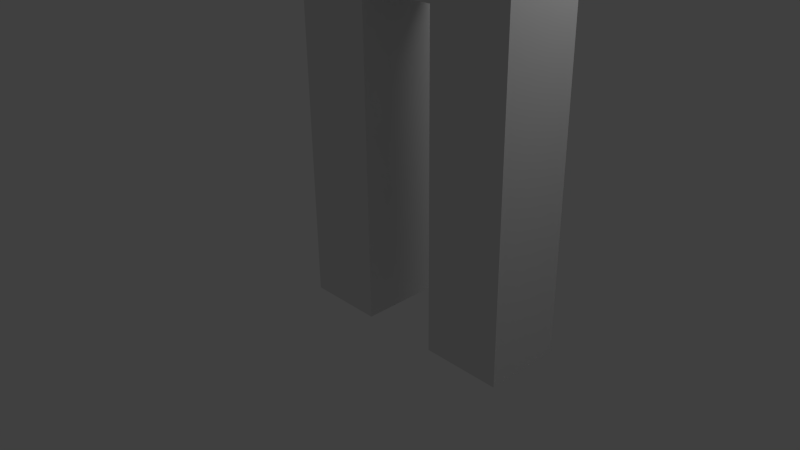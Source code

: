 # Source: simple_guy.blend  (saved by Blender 2.64.2; exported with 4.5.12 LTS)
import bpy
from mathutils import Matrix  # noqa: F401  (used for matrix-valued properties, if any)

bpy.ops.wm.read_factory_settings(use_empty=True)
scene = bpy.context.scene
scene.name = 'Scene'

# ---- collections
col_collection_1 = bpy.data.collections.new('Collection 1'); scene.collection.children.link(col_collection_1)

# ---- materials (node trees are filled in below, after node groups)
mat_material = bpy.data.materials.new('Material')
mat_material.alpha_threshold = 0.0
mat_material.use_transparent_shadow = False
mat_material.roughness = 0.5
mat_material.line_color = (0.0, 0.0, 0.0, 1.0)

# ---- material node trees

# ---- world
world_world = bpy.data.worlds.new('World'); scene.world = world_world
world_world.color = (0.05088, 0.05088, 0.05088)
world_world.use_sun_shadow = False
world_world.sun_shadow_jitter_overblur = 0.0
world_world.cycles.sampling_method = 'MANUAL'
world_world.cycles.sample_map_resolution = 256

# ---- cameras
cam_camera = bpy.data.cameras.new('Camera')
cam_camera.clip_end = 100.0
cam_camera.lens = 35.0
cam_camera.sensor_width = 32.0
cam_camera.sensor_height = 18.0
cam_camera.ortho_scale = 7.314
cam_camera.dof.focus_distance = 0.0
cam_camera.dof.aperture_fstop = 128.0

# ---- lights
light_lamp = bpy.data.lights.new('Lamp', 'POINT')
light_lamp.transmission_factor = 0.0
light_lamp.cutoff_distance = 30.0
light_lamp.energy = 100.0
light_lamp.shadow_buffer_clip_start = 1.001
light_lamp.shadow_soft_size = 1.0
light_lamp.shadow_maximum_resolution = 0.006
light_lamp.use_absolute_resolution = True
light_lamp.cycles.use_multiple_importance_sampling = False

# ---- meshes
me_cube = bpy.data.meshes.new('Cube')
me_cube.from_pydata([(0.5, 0.5, -0.5), (0.5, -0.5, -0.5), (-0.5, -0.5, -0.5), (-0.5, 0.5, -0.5), (0.5, 0.5, 0.5), (0.5, -0.5, 0.5), (-0.5, -0.5, 0.5), (-0.5, 0.5, 0.5), (0.5, 0.5, 1.5), (0.5, -0.5, 1.5), (-0.5, -0.5, 1.5), (-0.5, 0.5, 1.5), (0.5, 0.5, 2.5), (0.5, -0.5, 2.5), (-0.5, -0.5, 2.5), (-0.5, 0.5, 2.5), (0.5, 0.5, 3.5), (0.5, -0.5, 3.5), (-0.5, -0.5, 3.5), (-0.5, 0.5, 3.5), (0.5, 0.5, 4.5), (0.5, -0.5, 4.5), (-0.5, -0.5, 4.5), (-0.5, 0.5, 4.5), (1.5, 0.5, 3.5), (1.5, -0.5, 3.5), (1.5, 0.5, 4.5), (1.5, -0.5, 4.5), (2.5, 0.5, 3.5), (2.5, -0.5, 3.5), (2.5, 0.5, 4.5), (2.5, -0.5, 4.5), (1.5, 0.5, 2.5), (1.5, -0.5, 2.5), (2.5, 0.5, 2.5), (2.5, -0.5, 2.5), (1.5, 0.5, 1.5), (1.5, -0.5, 1.5), (2.5, 0.5, 1.5), (2.5, -0.5, 1.5), (1.5, 0.5, 0.5), (1.5, -0.5, 0.5), (2.5, 0.5, 0.5), (2.5, -0.5, 0.5), (1.5, 0.5, -0.5), (1.5, -0.5, -0.5), (2.5, 0.5, -0.5), (2.5, -0.5, -0.5), (0.5, 0.5, 5.5), (0.5, -0.5, 5.5), (1.5, 0.5, 5.5), (1.5, -0.5, 5.5), (0.5, 0.5, 6.5), (0.5, -0.5, 6.5), (1.5, 0.5, 6.5), (1.5, -0.5, 6.5), (0.5, 0.5, 7.5), (0.5, -0.5, 7.5), (1.5, 0.5, 7.5), (1.5, -0.5, 7.5), (0.5, 0.5, 8.5), (0.5, -0.5, 8.5), (1.5, 0.5, 8.5), (1.5, -0.5, 8.5), (0.5, 0.5, 9.5), (0.5, -0.5, 9.5), (1.5, 0.5, 9.5), (1.5, -0.5, 9.5), (2.5, 0.5, 7.5), (2.5, -0.5, 7.5), (2.5, 0.5, 8.5), (2.5, -0.5, 8.5), (3.5, 0.5, 7.5), (3.5, -0.5, 7.5), (3.5, 0.5, 8.5), (3.5, -0.5, 8.5), (4.5, 0.5, 7.5), (4.5, -0.5, 7.5), (4.5, 0.5, 8.5), (4.5, -0.5, 8.5), (-0.5, 0.5, 7.5), (-0.5, -0.5, 7.5), (-0.5, 0.5, 8.5), (-0.5, -0.5, 8.5), (-1.5, 0.5, 7.5), (-1.5, -0.5, 7.5), (-1.5, 0.5, 8.5), (-1.5, -0.5, 8.5), (-2.5, 0.5, 7.5), (-2.5, -0.5, 7.5), (-2.5, 0.5, 8.5), (-2.5, -0.5, 8.5), (1.019, -1.325e-06, 8.97), (2.112, -0.7942, 9.805), (0.6013, -1.285, 9.805), (-0.3323, -1.325e-06, 9.805), (0.6013, 1.285, 9.805), (2.112, 0.7942, 9.805), (1.436, -1.285, 11.16), (-0.07429, -0.7942, 11.16), (-0.07429, 0.7942, 11.16), (1.436, 1.285, 11.16), (2.37, -1.325e-06, 11.16), (1.019, -1.325e-06, 11.99), (1.661, -0.4668, 9.196), (1.416, -1.222, 9.687), (0.7734, -0.7553, 9.196), (1.661, 0.4668, 9.196), (2.304, -1.325e-06, 9.687), (-0.02079, -0.7553, 9.687), (0.2246, -1.325e-06, 9.196), (-0.02079, 0.7553, 9.687), (0.7734, 0.7553, 9.196), (1.416, 1.222, 9.687), (2.455, 0.4668, 10.48), (2.455, -0.4668, 10.48), (1.907, -1.222, 10.48), (1.019, -1.511, 10.48), (0.1309, -1.222, 10.48), (-0.4179, -0.4668, 10.48), (-0.4179, 0.4668, 10.48), (0.1309, 1.222, 10.48), (1.019, 1.511, 10.48), (1.907, 1.222, 10.48), (2.058, -0.7553, 11.27), (0.6217, -1.222, 11.27), (-0.2662, -1.325e-06, 11.27), (0.6217, 1.222, 11.27), (2.058, 0.7553, 11.27), (1.813, -1.325e-06, 11.77), (1.264, -0.7553, 11.77), (0.3763, -0.4668, 11.77), (0.3763, 0.4668, 11.77), (1.264, 0.7553, 11.77)], [], [(0, 1, 2, 3), (10, 11, 7, 6), (0, 4, 5, 1), (1, 5, 6, 2), (2, 6, 7, 3), (4, 0, 3, 7), (13, 14, 10, 9), (8, 9, 5, 4), (4, 7, 11, 8), (9, 10, 6, 5), (17, 18, 14, 13), (14, 15, 11, 10), (12, 13, 9, 8), (8, 11, 15, 12), (16, 19, 23, 20), (18, 19, 15, 14), (16, 17, 13, 12), (12, 15, 19, 16), (20, 23, 22, 21), (21, 22, 18, 17), (22, 23, 19, 18), (20, 21, 49, 48), (29, 31, 27, 25), (26, 24, 16, 20), (24, 25, 17, 16), (25, 27, 21, 17), (30, 31, 29, 28), (24, 28, 34, 32), (26, 27, 31, 30), (30, 28, 24, 26), (37, 39, 35, 33), (32, 33, 25, 24), (28, 29, 35, 34), (33, 35, 29, 25), (38, 39, 43, 42), (32, 34, 38, 36), (36, 37, 33, 32), (34, 35, 39, 38), (42, 43, 47, 46), (41, 43, 39, 37), (36, 38, 42, 40), (40, 41, 37, 36), (46, 47, 45, 44), (45, 47, 43, 41), (40, 42, 46, 44), (44, 45, 41, 40), (50, 48, 52, 54), (21, 27, 51, 49), (50, 51, 27, 26), (26, 20, 48, 50), (53, 55, 59, 57), (48, 49, 53, 52), (54, 55, 51, 50), (49, 51, 55, 53), (57, 59, 63, 61), (54, 52, 56, 58), (52, 53, 57, 56), (58, 59, 55, 54), (66, 67, 63, 62), (58, 56, 60, 62), (83, 81, 57, 61), (62, 63, 71, 70), (64, 65, 67, 66), (61, 63, 67, 65), (62, 60, 64, 66), (60, 61, 65, 64), (74, 72, 68, 70), (70, 68, 58, 62), (68, 69, 59, 58), (69, 71, 63, 59), (78, 76, 72, 74), (72, 73, 69, 68), (70, 71, 75, 74), (73, 75, 71, 69), (78, 79, 77, 76), (76, 77, 73, 72), (74, 75, 79, 78), (77, 79, 75, 73), (86, 87, 83, 82), (80, 82, 60, 56), (56, 57, 81, 80), (82, 83, 61, 60), (90, 91, 87, 86), (87, 85, 81, 83), (84, 86, 82, 80), (80, 81, 85, 84), (88, 89, 91, 90), (91, 89, 85, 87), (88, 90, 86, 84), (84, 85, 89, 88), (92, 104, 106), (93, 104, 108), (92, 106, 110), (92, 110, 112), (92, 112, 107), (93, 108, 115), (94, 105, 117), (95, 109, 119), (96, 111, 121), (97, 113, 123), (93, 115, 116), (94, 117, 118), (95, 119, 120), (96, 121, 122), (97, 123, 114), (98, 124, 130), (99, 125, 131), (100, 126, 132), (101, 127, 133), (102, 128, 129), (106, 105, 94), (106, 104, 105), (104, 93, 105), (108, 107, 97), (108, 104, 107), (104, 92, 107), (110, 109, 95), (110, 106, 109), (106, 94, 109), (112, 111, 96), (112, 110, 111), (110, 95, 111), (107, 113, 97), (107, 112, 113), (112, 96, 113), (115, 114, 102), (115, 108, 114), (108, 97, 114), (117, 116, 98), (117, 105, 116), (105, 93, 116), (119, 118, 99), (119, 109, 118), (109, 94, 118), (121, 120, 100), (121, 111, 120), (111, 95, 120), (123, 122, 101), (123, 113, 122), (113, 96, 122), (116, 124, 98), (116, 115, 124), (115, 102, 124), (118, 125, 99), (118, 117, 125), (117, 98, 125), (120, 126, 100), (120, 119, 126), (119, 99, 126), (122, 127, 101), (122, 121, 127), (121, 100, 127), (114, 128, 102), (114, 123, 128), (123, 101, 128), (130, 129, 103), (130, 124, 129), (124, 102, 129), (131, 130, 103), (131, 125, 130), (125, 98, 130), (132, 131, 103), (132, 126, 131), (126, 99, 131), (133, 132, 103), (133, 127, 132), (127, 100, 132), (129, 133, 103), (129, 128, 133), (128, 101, 133)])
me_cube.materials.append(mat_material)
me_cube.use_remesh_preserve_volume = False
me_cube.use_remesh_preserve_attributes = False
me_cube.use_mirror_vertex_groups = False
me_cube.update()

# ---- objects
ob_cube = bpy.data.objects.new('Cube', me_cube)
ob_lamp = bpy.data.objects.new('Lamp', light_lamp)
ob_camera = bpy.data.objects.new('Camera', cam_camera)

# ---- transforms, parenting, visibility, modifiers, constraints
ob_cube.location = (0.0, 0.0, 0.0)
ob_cube.lock_rotations_4d = False
ob_cube.empty_display_type = 'ARROWS'
ob_cube.lineart.crease_threshold = 0.0
ob_lamp.location = (4.076, 1.005, 5.904)
ob_lamp.rotation_euler = (0.6503, 0.05522, 1.866)
ob_lamp.lock_rotations_4d = False
ob_lamp.empty_display_type = 'ARROWS'
ob_lamp.color = (0.0, 0.0, 0.0, 0.0)
ob_lamp.lineart.crease_threshold = 0.0
ob_camera.location = (7.481, -6.508, 5.344)
ob_camera.rotation_euler = (1.109, 0.01082, 0.8149)
ob_camera.lock_rotations_4d = False
ob_camera.empty_display_type = 'ARROWS'
ob_camera.color = (0.0, 0.0, 0.0, 0.0)
ob_camera.display_type = 'WIRE'
ob_camera.lineart.crease_threshold = 0.0

# ---- collection membership
col_collection_1.objects.link(ob_cube)
col_collection_1.objects.link(ob_lamp)
col_collection_1.objects.link(ob_camera)

# ---- scene / render settings (as saved in the file)
scene.camera = ob_camera
scene.frame_start = 1; scene.frame_end = 250; scene.frame_set(1)
scene.render.engine = 'BLENDER_EEVEE_NEXT'
scene.render.image_settings.color_mode = 'RGB'
scene.render.image_settings.compression = 90
scene.render.resolution_percentage = 50
scene.render.dither_intensity = 0.0
scene.render.bake_margin = 2
scene.render.bake_bias = 0.0
scene.cycles.use_denoising = False
scene.cycles.samples = 10
scene.cycles.sampling_pattern = 'TABULATED_SOBOL'
scene.cycles.light_sampling_threshold = 0.0
scene.cycles.use_adaptive_sampling = False
scene.cycles.use_light_tree = False
scene.cycles.blur_glossy = 0.0
scene.cycles.volume_bounces = 1
scene.cycles.pixel_filter_type = 'GAUSSIAN'
scene.cycles.sample_clamp_indirect = 0.0
scene.view_settings.view_transform = 'Standard'
bpy.context.view_layer.update()
